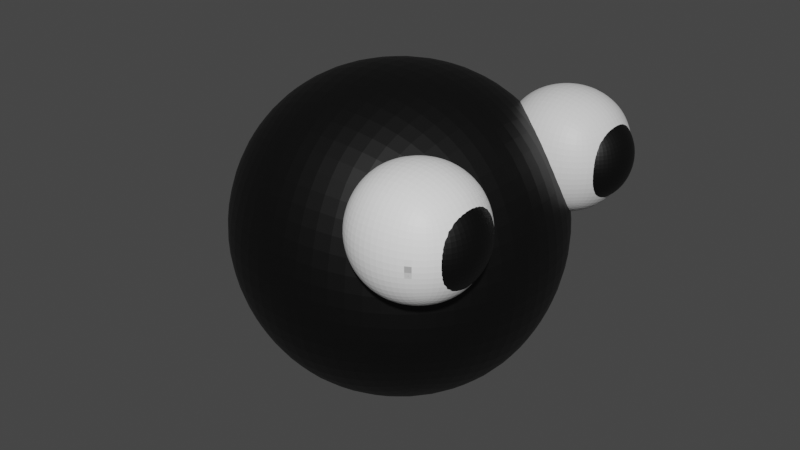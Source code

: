 # Source: GooBall.blend  (saved by Blender 3.6.11; exported with 4.5.12 LTS)
import bpy
from mathutils import Matrix  # noqa: F401  (used for matrix-valued properties, if any)

bpy.ops.wm.read_factory_settings(use_empty=True)
scene = bpy.context.scene
scene.name = 'Scene'

# ---- collections
col_collection = bpy.data.collections.new('Collection'); scene.collection.children.link(col_collection)

# ---- images (referenced by path relative to the original .blend; pixels are not part of the script)
import os
ASSET_DIR = os.environ.get("B2B_ASSET_DIR", "")  # directory of the original .blend (textures are referenced by path, not embedded)
HERE = os.path.dirname(os.path.abspath(__file__))  # packed textures are extracted next to this script under _unpacked/

def load_image(name, relpath, width, height, colorspace="sRGB"):
    """Load a texture the original file referenced (path relative to the .blend, or extracted next to this script)."""
    p = next((c for c in (os.path.join(HERE, relpath), os.path.join(ASSET_DIR, relpath)) if relpath and os.path.exists(c)), "")
    if p:
        img = bpy.data.images.load(p, check_existing=True)
        img.name = name
    else:  # same state as the original file: an image datablock whose file is absent (Cycles renders it pink)
        img = bpy.data.images.new(name, width, height)
        img.source = "FILE"
        img.filepath = "//" + (relpath or name)
    img.colorspace_settings.name = colorspace
    return img
img_material_001_base_color = load_image('Material.001 Base Color', '_unpacked/Material.5ee6ad2a.png', 1024, 1024, 'sRGB')
img_material_003_base_color_001 = load_image('Material.003 Base Color.001', '', 1024, 1024, 'sRGB')

# ---- materials (node trees are filled in below, after node groups)
mat_material = bpy.data.materials.new('Material')
mat_material.alpha_threshold = 0.0
mat_material.use_transparent_shadow = False
mat_material.roughness = 0.5
mat_material.line_color = (0.0, 0.0, 0.0, 1.0)
mat_material_002 = bpy.data.materials.new('Material.002')
mat_material_002.alpha_threshold = 0.0
mat_material_002.use_transparent_shadow = False
mat_material_002.roughness = 0.5
mat_material_002.line_color = (0.0, 0.0, 0.0, 1.0)
mat_material_001 = bpy.data.materials.new('Material.001')
mat_material_001.alpha_threshold = 0.0
mat_material_001.use_transparent_shadow = False
mat_material_001.roughness = 0.5
mat_material_001.line_color = (0.0, 0.0, 0.0, 1.0)
mat_material_003 = bpy.data.materials.new('Material.003')
mat_material_003.alpha_threshold = 0.0
mat_material_003.use_transparent_shadow = False
mat_material_003.roughness = 0.5
mat_material_003.line_color = (0.0, 0.0, 0.0, 1.0)
mat_material_004 = bpy.data.materials.new('Material.004')
mat_material_004.alpha_threshold = 0.0
mat_material_004.use_transparent_shadow = False
mat_material_004.roughness = 0.5
mat_material_004.line_color = (0.0, 0.0, 0.0, 1.0)

# ---- material node trees
mat_material.use_nodes = True; mat_material.node_tree.nodes.clear()
_N = mat_material.node_tree.nodes; _L = mat_material.node_tree.links
n0 = _N.new('ShaderNodeOutputMaterial'); n0.name = 'Material Output'; n0.location = (300, 300)
n1 = _N.new('ShaderNodeBsdfPrincipled'); n1.name = 'Principled BSDF'; n1.location = (10, 300)
n1.distribution = 'GGX'
n1.subsurface_method = 'RANDOM_WALK_SKIN'
n1.inputs[0].default_value = (0.0, 0.0, 0.0, 1.0)
n1.inputs[3].default_value = 1.45
n1.inputs[27].default_value = (0.0, 0.0, 0.0, 1.0)
n1.inputs[28].default_value = 1.0
_L.new(n1.outputs[0], n0.inputs[0])
n0.is_active_output = True
mat_material_002.use_nodes = True; mat_material_002.node_tree.nodes.clear()
_N = mat_material_002.node_tree.nodes; _L = mat_material_002.node_tree.links
n0 = _N.new('ShaderNodeOutputMaterial'); n0.name = 'Material Output'; n0.location = (300, 300)
n1 = _N.new('ShaderNodeBsdfPrincipled'); n1.name = 'Principled BSDF'; n1.location = (10, 300)
n1.distribution = 'GGX'
n1.subsurface_method = 'RANDOM_WALK_SKIN'
n1.inputs[3].default_value = 1.45
n1.inputs[27].default_value = (0.0, 0.0, 0.0, 1.0)
n1.inputs[28].default_value = 1.0
_L.new(n1.outputs[0], n0.inputs[0])
n0.is_active_output = True
mat_material_001.use_nodes = True; mat_material_001.node_tree.nodes.clear()
_N = mat_material_001.node_tree.nodes; _L = mat_material_001.node_tree.links
n0 = _N.new('ShaderNodeOutputMaterial'); n0.name = 'Material Output'; n0.location = (300, 300)
n1 = _N.new('ShaderNodeBsdfPrincipled'); n1.name = 'Principled BSDF'; n1.location = (10, 300)
n1.distribution = 'GGX'
n1.subsurface_method = 'RANDOM_WALK_SKIN'
n1.inputs[3].default_value = 1.45
n1.inputs[27].default_value = (0.0, 0.0, 0.0, 1.0)
n1.inputs[28].default_value = 1.0
n2 = _N.new('ShaderNodeTexImage'); n2.name = 'Image Texture'; n2.location = (-280, 275)
n2.image = img_material_001_base_color
_L.new(n1.outputs[0], n0.inputs[0])
_L.new(n2.outputs[0], n1.inputs[0])
n0.is_active_output = True
mat_material_003.use_nodes = True; mat_material_003.node_tree.nodes.clear()
_N = mat_material_003.node_tree.nodes; _L = mat_material_003.node_tree.links
n0 = _N.new('ShaderNodeOutputMaterial'); n0.name = 'Material Output'; n0.location = (300, 300)
n1 = _N.new('ShaderNodeBsdfPrincipled'); n1.name = 'Principled BSDF'; n1.location = (10, 300)
n1.distribution = 'GGX'
n1.subsurface_method = 'RANDOM_WALK_SKIN'
n1.inputs[0].default_value = (0.0, 0.0, 0.0, 1.0)
n1.inputs[3].default_value = 1.45
n1.inputs[27].default_value = (0.0, 0.0, 0.0, 1.0)
n1.inputs[28].default_value = 1.0
n2 = _N.new('ShaderNodeTexImage'); n2.name = 'Image Texture.001'; n2.location = (0, 0)
n2.image = img_material_003_base_color_001
_L.new(n1.outputs[0], n0.inputs[0])
n0.is_active_output = True
mat_material_004.use_nodes = True; mat_material_004.node_tree.nodes.clear()
_N = mat_material_004.node_tree.nodes; _L = mat_material_004.node_tree.links
n0 = _N.new('ShaderNodeOutputMaterial'); n0.name = 'Material Output'; n0.location = (300, 300)
n1 = _N.new('ShaderNodeBsdfPrincipled'); n1.name = 'Principled BSDF'; n1.location = (10, 300)
n1.distribution = 'GGX'
n1.subsurface_method = 'RANDOM_WALK_SKIN'
n1.inputs[0].default_value = (0.0, 0.0, 0.0, 1.0)
n1.inputs[3].default_value = 1.45
n1.inputs[27].default_value = (0.0, 0.0, 0.0, 1.0)
n1.inputs[28].default_value = 1.0
_L.new(n1.outputs[0], n0.inputs[0])
n0.is_active_output = True

# ---- world
world_world = bpy.data.worlds.new('World'); scene.world = world_world
world_world.use_nodes = True; world_world.node_tree.nodes.clear()
_N = world_world.node_tree.nodes; _L = world_world.node_tree.links
n0 = _N.new('ShaderNodeOutputWorld'); n0.name = 'World Output'; n0.location = (300, 300)
n1 = _N.new('ShaderNodeBackground'); n1.name = 'Background'; n1.location = (10, 300)
n1.inputs[0].default_value = (0.05088, 0.05088, 0.05088, 1.0)
_L.new(n1.outputs[0], n0.inputs[0])
n0.is_active_output = True
world_world.color = (0.05088, 0.05088, 0.05088)
world_world.use_sun_shadow = False
world_world.sun_shadow_jitter_overblur = 0.0

# ---- meshes
me_cube = bpy.data.meshes.new('Cube')
me_cube.from_pydata([(1.0, 1.0, 1.0), (1.0, 1.0, -1.0), (1.0, -1.0, 1.0), (1.0, -1.0, -1.0), (-1.0, 1.0, 1.0), (-1.0, 1.0, -1.0), (-1.0, -1.0, 1.0), (-1.0, -1.0, -1.0)], [], [(0, 4, 6, 2), (3, 2, 6, 7), (7, 6, 4, 5), (5, 1, 3, 7), (1, 0, 2, 3), (5, 4, 0, 1)])
_uv = me_cube.uv_layers.new(name='UVMap')
_uv.uv.foreach_set('vector', [0.625, 0.5, 0.875, 0.5, 0.875, 0.75, 0.625, 0.75, 0.375, 0.75, 0.625, 0.75, 0.625, 1.0, 0.375, 1.0, 0.375, 0.0, 0.625, 0.0, 0.625, 0.25, 0.375, 0.25, 0.125, 0.5, 0.375, 0.5, 0.375, 0.75, 0.125, 0.75, 0.375, 0.5, 0.625, 0.5, 0.625, 0.75, 0.375, 0.75, 0.375, 0.25, 0.625, 0.25, 0.625, 0.5, 0.375, 0.5])
me_cube.materials.append(mat_material)
me_cube.use_mirror_vertex_groups = False
me_cube.update()
me_cube_002 = bpy.data.meshes.new('Cube.002')
me_cube_002.from_pydata([(1.0, 1.0, 1.0), (1.0, 1.0, -1.0), (1.0, -1.0, 1.0), (1.0, -1.0, -1.0), (-1.0, 1.0, 1.0), (-1.0, 1.0, -1.0), (-1.0, -1.0, 1.0), (-1.0, -1.0, -1.0)], [], [(0, 4, 6, 2), (3, 2, 6, 7), (7, 6, 4, 5), (5, 1, 3, 7), (1, 0, 2, 3), (5, 4, 0, 1)])
_uv = me_cube_002.uv_layers.new(name='UVMap')
_uv.uv.foreach_set('vector', [0.625, 0.5, 0.875, 0.5, 0.875, 0.75, 0.625, 0.75, 0.375, 0.75, 0.625, 0.75, 0.625, 1.0, 0.375, 1.0, 0.375, 0.0, 0.625, 0.0, 0.625, 0.25, 0.375, 0.25, 0.125, 0.5, 0.375, 0.5, 0.375, 0.75, 0.125, 0.75, 0.375, 0.5, 0.625, 0.5, 0.625, 0.75, 0.375, 0.75, 0.375, 0.25, 0.625, 0.25, 0.625, 0.5, 0.375, 0.5])
me_cube_002.materials.append(mat_material_002)
me_cube_002.use_mirror_vertex_groups = False
me_cube_002.update()
me_cube_001 = bpy.data.meshes.new('Cube.001')
me_cube_001.from_pydata([(1.0, 1.0, 1.0), (1.0, 1.0, -1.0), (1.0, -1.0, 1.0), (1.0, -1.0, -1.0), (-1.0, 1.0, 1.0), (-1.0, 1.0, -1.0), (-1.0, -1.0, 1.0), (-1.0, -1.0, -1.0)], [], [(0, 4, 6, 2), (3, 2, 6, 7), (7, 6, 4, 5), (5, 1, 3, 7), (1, 0, 2, 3), (5, 4, 0, 1)])
_uv = me_cube_001.uv_layers.new(name='UVMap')
_uv.uv.foreach_set('vector', [0.625, 0.5, 0.875, 0.5, 0.875, 0.75, 0.625, 0.75, 0.375, 0.75, 0.625, 0.75, 0.625, 1.0, 0.375, 1.0, 0.375, 0.0, 0.625, 0.0, 0.625, 0.25, 0.375, 0.25, 0.125, 0.5, 0.375, 0.5, 0.375, 0.75, 0.125, 0.75, 0.375, 0.5, 0.625, 0.5, 0.625, 0.75, 0.375, 0.75, 0.375, 0.25, 0.625, 0.25, 0.625, 0.5, 0.375, 0.5])
me_cube_001.materials.append(mat_material_001)
me_cube_001.use_mirror_vertex_groups = False
me_cube_001.update()
me_cube_003 = bpy.data.meshes.new('Cube.003')
me_cube_003.from_pydata([(1.0, 1.0, 1.0), (1.0, 1.0, -1.0), (1.0, -1.0, 1.0), (1.0, -1.0, -1.0), (-1.0, 1.0, 1.0), (-1.0, 1.0, -1.0), (-1.0, -1.0, 1.0), (-1.0, -1.0, -1.0)], [], [(0, 4, 6, 2), (3, 2, 6, 7), (7, 6, 4, 5), (5, 1, 3, 7), (1, 0, 2, 3), (5, 4, 0, 1)])
_uv = me_cube_003.uv_layers.new(name='UVMap')
_uv.uv.foreach_set('vector', [0.625, 0.5, 0.875, 0.5, 0.875, 0.75, 0.625, 0.75, 0.375, 0.75, 0.625, 0.75, 0.625, 1.0, 0.375, 1.0, 0.375, 0.0, 0.625, 0.0, 0.625, 0.25, 0.375, 0.25, 0.125, 0.5, 0.375, 0.5, 0.375, 0.75, 0.125, 0.75, 0.375, 0.5, 0.625, 0.5, 0.625, 0.75, 0.375, 0.75, 0.375, 0.25, 0.625, 0.25, 0.625, 0.5, 0.375, 0.5])
me_cube_003.materials.append(mat_material_003)
me_cube_003.use_mirror_vertex_groups = False
me_cube_003.update()
me_cube_004 = bpy.data.meshes.new('Cube.004')
me_cube_004.from_pydata([(1.0, 1.0, 1.0), (1.0, 1.0, -1.0), (1.0, -1.0, 1.0), (1.0, -1.0, -1.0), (-1.0, 1.0, 1.0), (-1.0, 1.0, -1.0), (-1.0, -1.0, 1.0), (-1.0, -1.0, -1.0)], [], [(0, 4, 6, 2), (3, 2, 6, 7), (7, 6, 4, 5), (5, 1, 3, 7), (1, 0, 2, 3), (5, 4, 0, 1)])
_uv = me_cube_004.uv_layers.new(name='UVMap')
_uv.uv.foreach_set('vector', [0.625, 0.5, 0.875, 0.5, 0.875, 0.75, 0.625, 0.75, 0.375, 0.75, 0.625, 0.75, 0.625, 1.0, 0.375, 1.0, 0.375, 0.0, 0.625, 0.0, 0.625, 0.25, 0.375, 0.25, 0.125, 0.5, 0.375, 0.5, 0.375, 0.75, 0.125, 0.75, 0.375, 0.5, 0.625, 0.5, 0.625, 0.75, 0.375, 0.75, 0.375, 0.25, 0.625, 0.25, 0.625, 0.5, 0.375, 0.5])
me_cube_004.materials.append(mat_material_004)
me_cube_004.use_mirror_vertex_groups = False
me_cube_004.update()

# ---- objects
ob_cube = bpy.data.objects.new('Cube', me_cube)
ob_cube_002 = bpy.data.objects.new('Cube.002', me_cube_002)
ob_cube_001 = bpy.data.objects.new('Cube.001', me_cube_001)
ob_cube_003 = bpy.data.objects.new('Cube.003', me_cube_003)
ob_cube_004 = bpy.data.objects.new('Cube.004', me_cube_004)

# ---- transforms, parenting, visibility, modifiers, constraints
ob_cube.location = (0.0, 0.0, 0.0)
ob_cube.lock_rotations_4d = False
ob_cube.empty_display_type = 'ARROWS'
ob_cube.lineart.crease_threshold = 0.0
_m = ob_cube.modifiers.new('Subdivision', 'SUBSURF')
_m.levels = 4
_m.render_levels = 4
ob_cube_002.location = (0.5859, 0.5818, 0.3958)
ob_cube_002.scale = (0.3733, 0.3733, 0.3733)
ob_cube_002.lock_rotations_4d = False
ob_cube_002.empty_display_type = 'ARROWS'
ob_cube_002.lineart.crease_threshold = 0.0
_m = ob_cube_002.modifiers.new('Subdivision', 'SUBSURF')
_m.levels = 4
_m.render_levels = 4
ob_cube_001.location = (0.5859, -0.5816, 0.3958)
ob_cube_001.scale = (0.3733, 0.3733, 0.3733)
ob_cube_001.lock_rotations_4d = False
ob_cube_001.empty_display_type = 'ARROWS'
ob_cube_001.lineart.crease_threshold = 0.0
_m = ob_cube_001.modifiers.new('Subdivision', 'SUBSURF')
_m.levels = 4
_m.render_levels = 4
ob_cube_003.location = (0.7058, 0.5818, 0.3958)
ob_cube_003.scale = (0.2691, 0.2691, 0.2691)
ob_cube_003.lock_rotations_4d = False
ob_cube_003.empty_display_type = 'ARROWS'
ob_cube_003.lineart.crease_threshold = 0.0
_m = ob_cube_003.modifiers.new('Subdivision', 'SUBSURF')
_m.levels = 4
_m.render_levels = 4
ob_cube_004.location = (0.6608, -0.5816, 0.3958)
ob_cube_004.scale = (0.3041, 0.3041, 0.3041)
ob_cube_004.lock_rotations_4d = False
ob_cube_004.empty_display_type = 'ARROWS'
ob_cube_004.lineart.crease_threshold = 0.0
_m = ob_cube_004.modifiers.new('Subdivision', 'SUBSURF')
_m.levels = 4
_m.render_levels = 4

# ---- collection membership
col_collection.objects.link(ob_cube)
col_collection.objects.link(ob_cube_002)
col_collection.objects.link(ob_cube_001)
col_collection.objects.link(ob_cube_003)
col_collection.objects.link(ob_cube_004)

# ---- scene / render settings (as saved in the file)
scene.frame_start = 1; scene.frame_end = 250; scene.frame_set(1)
scene.render.engine = 'BLENDER_EEVEE_NEXT'
scene.cycles.sampling_pattern = 'TABULATED_SOBOL'
scene.view_settings.view_transform = 'Filmic'
bpy.context.view_layer.update()

# ---- added for rendering (the .blend has no active camera and no usable light): camera, sun
cam_auto = bpy.data.cameras.new('AutoCamera')
cam_auto.lens = 50.0
cam_auto.sensor_width = 36.0
cam_auto.clip_end = 1000.0
ob_auto_camera = bpy.data.objects.new('AutoCamera', cam_auto)
scene.collection.objects.link(ob_auto_camera)
ob_auto_camera.location = (3.20507, -3.84609, 2.56406)
ob_auto_camera.rotation_euler = (1.09748, -7.21219e-08, 0.694738)
scene.camera = ob_auto_camera
light_auto_sun = bpy.data.lights.new('AutoSun', 'SUN')
light_auto_sun.energy = 3.0
light_auto_sun.angle = 0.0523599
ob_auto_sun = bpy.data.objects.new('AutoSun', light_auto_sun)
scene.collection.objects.link(ob_auto_sun)
ob_auto_sun.rotation_euler = (0.872665, 0.174533, 0.523599)
bpy.context.view_layer.update()
